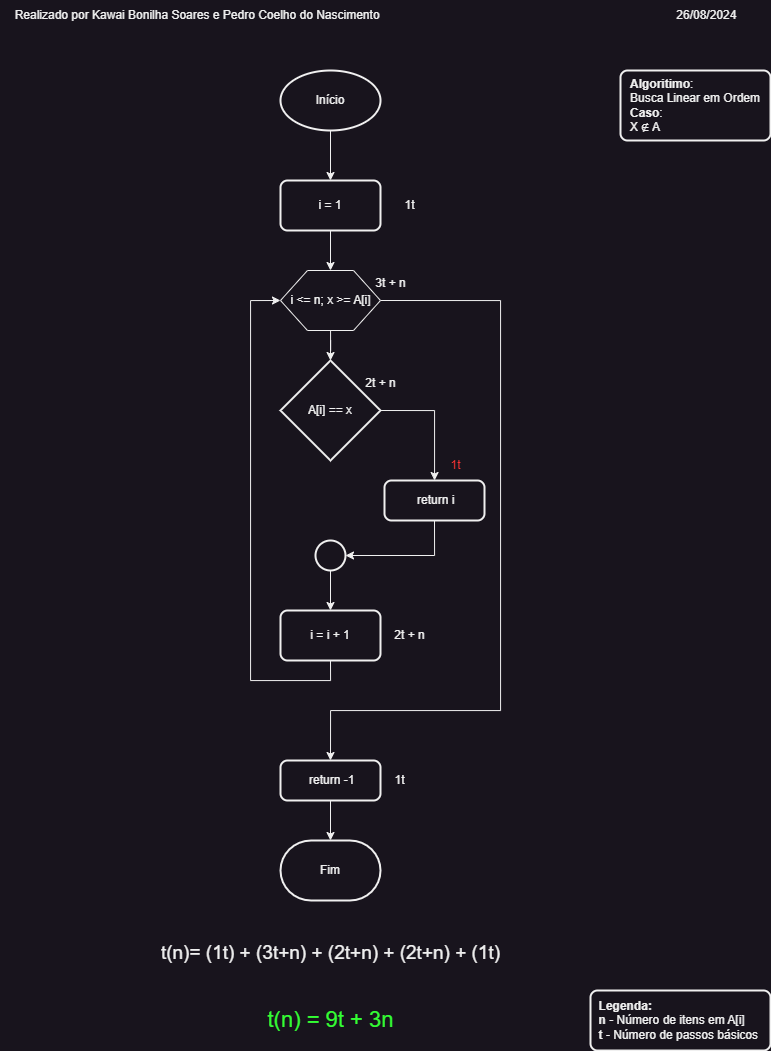

The diagram above was exported from draw.io. Its source (the exported page's mxGraphModel, read from the mxfile embedded in the PNG):
<mxGraphModel dx="1013" dy="1127" grid="1" gridSize="10" guides="1" tooltips="1" connect="1" arrows="1" fold="1" page="1" pageScale="1" pageWidth="827" pageHeight="1169" math="0" shadow="0">
  <root>
    <mxCell id="0" />
    <mxCell id="1" parent="0" />
    <mxCell id="rpsHXBYc8rUUvr6K4vlZ-15" style="edgeStyle=orthogonalEdgeStyle;rounded=0;orthogonalLoop=1;jettySize=auto;html=1;" edge="1" parent="1" source="rpsHXBYc8rUUvr6K4vlZ-1" target="rpsHXBYc8rUUvr6K4vlZ-2">
      <mxGeometry relative="1" as="geometry" />
    </mxCell>
    <mxCell id="rpsHXBYc8rUUvr6K4vlZ-1" value="Início" style="strokeWidth=2;html=1;shape=mxgraph.flowchart.start_1;whiteSpace=wrap;" vertex="1" parent="1">
      <mxGeometry x="310" y="120" width="100" height="60" as="geometry" />
    </mxCell>
    <mxCell id="rpsHXBYc8rUUvr6K4vlZ-16" style="edgeStyle=orthogonalEdgeStyle;rounded=0;orthogonalLoop=1;jettySize=auto;html=1;" edge="1" parent="1" source="rpsHXBYc8rUUvr6K4vlZ-2" target="rpsHXBYc8rUUvr6K4vlZ-4">
      <mxGeometry relative="1" as="geometry" />
    </mxCell>
    <mxCell id="rpsHXBYc8rUUvr6K4vlZ-2" value="i = 1" style="rounded=1;whiteSpace=wrap;html=1;absoluteArcSize=1;arcSize=14;strokeWidth=2;" vertex="1" parent="1">
      <mxGeometry x="310" y="230" width="100" height="50" as="geometry" />
    </mxCell>
    <mxCell id="rpsHXBYc8rUUvr6K4vlZ-10" style="edgeStyle=orthogonalEdgeStyle;rounded=0;orthogonalLoop=1;jettySize=auto;html=1;exitX=1;exitY=0.5;exitDx=0;exitDy=0;exitPerimeter=0;" edge="1" parent="1" source="rpsHXBYc8rUUvr6K4vlZ-3" target="rpsHXBYc8rUUvr6K4vlZ-5">
      <mxGeometry relative="1" as="geometry" />
    </mxCell>
    <mxCell id="rpsHXBYc8rUUvr6K4vlZ-3" value="A[i] == x" style="strokeWidth=2;html=1;shape=mxgraph.flowchart.decision;whiteSpace=wrap;" vertex="1" parent="1">
      <mxGeometry x="310" y="410" width="100" height="100" as="geometry" />
    </mxCell>
    <mxCell id="rpsHXBYc8rUUvr6K4vlZ-14" style="edgeStyle=orthogonalEdgeStyle;rounded=0;orthogonalLoop=1;jettySize=auto;html=1;exitX=1;exitY=0.5;exitDx=0;exitDy=0;entryX=0.5;entryY=0;entryDx=0;entryDy=0;" edge="1" parent="1" source="rpsHXBYc8rUUvr6K4vlZ-4" target="rpsHXBYc8rUUvr6K4vlZ-9">
      <mxGeometry relative="1" as="geometry">
        <Array as="points">
          <mxPoint x="530" y="350" />
          <mxPoint x="530" y="760" />
          <mxPoint x="360" y="760" />
        </Array>
      </mxGeometry>
    </mxCell>
    <mxCell id="rpsHXBYc8rUUvr6K4vlZ-4" value="i &amp;lt;= n; x &amp;gt;= A[i]" style="verticalLabelPosition=middle;verticalAlign=middle;html=1;shape=hexagon;perimeter=hexagonPerimeter2;arcSize=6;size=0.27;labelPosition=center;align=center;" vertex="1" parent="1">
      <mxGeometry x="310" y="320" width="100" height="60" as="geometry" />
    </mxCell>
    <mxCell id="rpsHXBYc8rUUvr6K4vlZ-5" value="&amp;nbsp;return i" style="rounded=1;whiteSpace=wrap;html=1;absoluteArcSize=1;arcSize=14;strokeWidth=2;" vertex="1" parent="1">
      <mxGeometry x="414" y="530" width="100" height="40" as="geometry" />
    </mxCell>
    <mxCell id="rpsHXBYc8rUUvr6K4vlZ-12" style="edgeStyle=orthogonalEdgeStyle;rounded=0;orthogonalLoop=1;jettySize=auto;html=1;entryX=0.5;entryY=0;entryDx=0;entryDy=0;" edge="1" parent="1" source="rpsHXBYc8rUUvr6K4vlZ-6" target="rpsHXBYc8rUUvr6K4vlZ-7">
      <mxGeometry relative="1" as="geometry" />
    </mxCell>
    <mxCell id="rpsHXBYc8rUUvr6K4vlZ-6" value="" style="strokeWidth=2;html=1;shape=mxgraph.flowchart.start_2;whiteSpace=wrap;" vertex="1" parent="1">
      <mxGeometry x="345" y="590" width="30" height="30" as="geometry" />
    </mxCell>
    <mxCell id="rpsHXBYc8rUUvr6K4vlZ-8" style="edgeStyle=orthogonalEdgeStyle;rounded=0;orthogonalLoop=1;jettySize=auto;html=1;exitX=0.5;exitY=1;exitDx=0;exitDy=0;entryX=0;entryY=0.5;entryDx=0;entryDy=0;" edge="1" parent="1" source="rpsHXBYc8rUUvr6K4vlZ-7" target="rpsHXBYc8rUUvr6K4vlZ-4">
      <mxGeometry relative="1" as="geometry">
        <Array as="points">
          <mxPoint x="360" y="730" />
          <mxPoint x="280" y="730" />
          <mxPoint x="280" y="350" />
        </Array>
      </mxGeometry>
    </mxCell>
    <mxCell id="rpsHXBYc8rUUvr6K4vlZ-7" value="i = i + 1" style="rounded=1;whiteSpace=wrap;html=1;absoluteArcSize=1;arcSize=14;strokeWidth=2;" vertex="1" parent="1">
      <mxGeometry x="310" y="660" width="100" height="50" as="geometry" />
    </mxCell>
    <mxCell id="rpsHXBYc8rUUvr6K4vlZ-18" style="edgeStyle=orthogonalEdgeStyle;rounded=0;orthogonalLoop=1;jettySize=auto;html=1;" edge="1" parent="1" source="rpsHXBYc8rUUvr6K4vlZ-9" target="rpsHXBYc8rUUvr6K4vlZ-17">
      <mxGeometry relative="1" as="geometry" />
    </mxCell>
    <mxCell id="rpsHXBYc8rUUvr6K4vlZ-9" value="&amp;nbsp;return -1" style="rounded=1;whiteSpace=wrap;html=1;absoluteArcSize=1;arcSize=14;strokeWidth=2;" vertex="1" parent="1">
      <mxGeometry x="310" y="810" width="100" height="40" as="geometry" />
    </mxCell>
    <mxCell id="rpsHXBYc8rUUvr6K4vlZ-11" style="edgeStyle=orthogonalEdgeStyle;rounded=0;orthogonalLoop=1;jettySize=auto;html=1;exitX=0.5;exitY=1;exitDx=0;exitDy=0;entryX=1;entryY=0.5;entryDx=0;entryDy=0;entryPerimeter=0;" edge="1" parent="1" source="rpsHXBYc8rUUvr6K4vlZ-5" target="rpsHXBYc8rUUvr6K4vlZ-6">
      <mxGeometry relative="1" as="geometry" />
    </mxCell>
    <mxCell id="rpsHXBYc8rUUvr6K4vlZ-13" style="edgeStyle=orthogonalEdgeStyle;rounded=0;orthogonalLoop=1;jettySize=auto;html=1;entryX=0.5;entryY=0;entryDx=0;entryDy=0;entryPerimeter=0;" edge="1" parent="1" source="rpsHXBYc8rUUvr6K4vlZ-4" target="rpsHXBYc8rUUvr6K4vlZ-3">
      <mxGeometry relative="1" as="geometry" />
    </mxCell>
    <mxCell id="rpsHXBYc8rUUvr6K4vlZ-17" value="Fim" style="strokeWidth=2;html=1;shape=mxgraph.flowchart.terminator;whiteSpace=wrap;" vertex="1" parent="1">
      <mxGeometry x="310" y="890" width="100" height="60" as="geometry" />
    </mxCell>
    <mxCell id="rpsHXBYc8rUUvr6K4vlZ-20" value="1t" style="text;html=1;align=center;verticalAlign=middle;resizable=0;points=[];autosize=1;strokeColor=none;fillColor=none;" vertex="1" parent="1">
      <mxGeometry x="424" y="240" width="30" height="30" as="geometry" />
    </mxCell>
    <mxCell id="rpsHXBYc8rUUvr6K4vlZ-21" value="3t + n" style="text;html=1;align=center;verticalAlign=middle;resizable=0;points=[];autosize=1;strokeColor=none;fillColor=none;" vertex="1" parent="1">
      <mxGeometry x="395" y="318" width="50" height="30" as="geometry" />
    </mxCell>
    <mxCell id="rpsHXBYc8rUUvr6K4vlZ-22" value="2t + n" style="text;html=1;align=center;verticalAlign=middle;resizable=0;points=[];autosize=1;strokeColor=none;fillColor=none;" vertex="1" parent="1">
      <mxGeometry x="385" y="418" width="50" height="30" as="geometry" />
    </mxCell>
    <mxCell id="rpsHXBYc8rUUvr6K4vlZ-23" value="&lt;font color=&quot;#ff3333&quot;&gt;1t&lt;/font&gt;" style="text;html=1;align=center;verticalAlign=middle;resizable=0;points=[];autosize=1;strokeColor=none;fillColor=none;" vertex="1" parent="1">
      <mxGeometry x="470" y="500" width="30" height="30" as="geometry" />
    </mxCell>
    <mxCell id="rpsHXBYc8rUUvr6K4vlZ-25" value="2t + n" style="text;html=1;align=center;verticalAlign=middle;resizable=0;points=[];autosize=1;strokeColor=none;fillColor=none;" vertex="1" parent="1">
      <mxGeometry x="414" y="670" width="50" height="30" as="geometry" />
    </mxCell>
    <mxCell id="rpsHXBYc8rUUvr6K4vlZ-26" value="1t" style="text;html=1;align=center;verticalAlign=middle;resizable=0;points=[];autosize=1;strokeColor=none;fillColor=none;" vertex="1" parent="1">
      <mxGeometry x="414" y="815" width="30" height="30" as="geometry" />
    </mxCell>
    <mxCell id="rpsHXBYc8rUUvr6K4vlZ-27" value="&lt;font style=&quot;font-size: 19px;&quot;&gt;&lt;span class=&quot;base&quot;&gt;&lt;span class=&quot;mord mathnormal&quot;&gt;t&lt;/span&gt;&lt;span class=&quot;mopen&quot;&gt;(&lt;/span&gt;&lt;span class=&quot;mord mathnormal&quot;&gt;n&lt;/span&gt;&lt;span class=&quot;mclose&quot;&gt;)&lt;/span&gt;&lt;span class=&quot;mspace&quot;&gt;&lt;/span&gt;&lt;span class=&quot;mrel&quot;&gt;=&amp;nbsp;&lt;/span&gt;&lt;span class=&quot;mspace&quot;&gt;&lt;/span&gt;&lt;/span&gt;&lt;span class=&quot;base&quot;&gt;&lt;span class=&quot;strut&quot;&gt;&lt;/span&gt;&lt;span class=&quot;mopen&quot;&gt;(&lt;/span&gt;&lt;span class=&quot;mord&quot;&gt;1&lt;/span&gt;&lt;span class=&quot;mord mathnormal&quot;&gt;t&lt;/span&gt;&lt;span class=&quot;mclose&quot;&gt;)&amp;nbsp;&lt;/span&gt;&lt;span class=&quot;mspace&quot;&gt;&lt;/span&gt;&lt;span class=&quot;mbin&quot;&gt;+&amp;nbsp;&lt;/span&gt;&lt;span class=&quot;mspace&quot;&gt;&lt;/span&gt;&lt;/span&gt;&lt;span class=&quot;base&quot;&gt;&lt;span class=&quot;strut&quot;&gt;&lt;/span&gt;&lt;span class=&quot;mopen&quot;&gt;(&lt;/span&gt;&lt;span class=&quot;mord&quot;&gt;3&lt;/span&gt;&lt;span class=&quot;mord mathnormal&quot;&gt;t&lt;/span&gt;&lt;span class=&quot;mspace&quot;&gt;&lt;/span&gt;&lt;span class=&quot;mbin&quot;&gt;+&lt;/span&gt;&lt;span class=&quot;mspace&quot;&gt;&lt;/span&gt;&lt;/span&gt;&lt;span class=&quot;base&quot;&gt;&lt;span class=&quot;strut&quot;&gt;&lt;/span&gt;&lt;span class=&quot;mord mathnormal&quot;&gt;n&lt;/span&gt;&lt;span class=&quot;mclose&quot;&gt;)&amp;nbsp;&lt;/span&gt;&lt;span class=&quot;mspace&quot;&gt;&lt;/span&gt;&lt;span class=&quot;mbin&quot;&gt;+&amp;nbsp;&lt;/span&gt;&lt;span class=&quot;mspace&quot;&gt;&lt;/span&gt;&lt;/span&gt;&lt;span class=&quot;base&quot;&gt;&lt;span class=&quot;strut&quot;&gt;&lt;/span&gt;&lt;span class=&quot;mopen&quot;&gt;(&lt;/span&gt;&lt;span class=&quot;mord&quot;&gt;2&lt;/span&gt;&lt;span class=&quot;mord mathnormal&quot;&gt;t&lt;/span&gt;&lt;span class=&quot;mspace&quot;&gt;&lt;/span&gt;&lt;span class=&quot;mbin&quot;&gt;+&lt;/span&gt;&lt;span class=&quot;mspace&quot;&gt;&lt;/span&gt;&lt;/span&gt;&lt;span class=&quot;base&quot;&gt;&lt;span class=&quot;strut&quot;&gt;&lt;/span&gt;&lt;span class=&quot;mord mathnormal&quot;&gt;n&lt;/span&gt;&lt;span class=&quot;mclose&quot;&gt;)&amp;nbsp;&lt;/span&gt;&lt;span class=&quot;mspace&quot;&gt;&lt;/span&gt;&lt;span class=&quot;mbin&quot;&gt;+&amp;nbsp;&lt;/span&gt;&lt;span class=&quot;mspace&quot;&gt;&lt;/span&gt;&lt;/span&gt;&lt;span class=&quot;base&quot;&gt;&lt;span class=&quot;strut&quot;&gt;&lt;/span&gt;&lt;span class=&quot;mopen&quot;&gt;(&lt;/span&gt;&lt;span class=&quot;mord&quot;&gt;2&lt;/span&gt;&lt;span class=&quot;mord mathnormal&quot;&gt;t&lt;/span&gt;&lt;span class=&quot;mspace&quot;&gt;&lt;/span&gt;&lt;span class=&quot;mbin&quot;&gt;+&lt;/span&gt;&lt;span class=&quot;mspace&quot;&gt;&lt;/span&gt;&lt;/span&gt;&lt;span class=&quot;base&quot;&gt;&lt;span class=&quot;strut&quot;&gt;&lt;/span&gt;&lt;span class=&quot;mord mathnormal&quot;&gt;n&lt;/span&gt;&lt;span class=&quot;mclose&quot;&gt;)&amp;nbsp;&lt;/span&gt;&lt;span class=&quot;mspace&quot;&gt;&lt;/span&gt;&lt;span class=&quot;mbin&quot;&gt;+&amp;nbsp;&lt;/span&gt;&lt;span class=&quot;mspace&quot;&gt;&lt;/span&gt;&lt;/span&gt;&lt;span class=&quot;base&quot;&gt;&lt;span class=&quot;strut&quot;&gt;&lt;/span&gt;&lt;span class=&quot;mopen&quot;&gt;(&lt;/span&gt;&lt;span class=&quot;mord&quot;&gt;1&lt;/span&gt;&lt;span class=&quot;mord mathnormal&quot;&gt;t&lt;/span&gt;&lt;span class=&quot;mclose&quot;&gt;)&lt;/span&gt;&lt;/span&gt;&lt;/font&gt;" style="text;html=1;align=center;verticalAlign=middle;resizable=0;points=[];autosize=1;strokeColor=none;fillColor=none;" vertex="1" parent="1">
      <mxGeometry x="180" y="983" width="360" height="40" as="geometry" />
    </mxCell>
    <mxCell id="rpsHXBYc8rUUvr6K4vlZ-28" value="&lt;font color=&quot;#33ff33&quot; style=&quot;font-size: 22px;&quot;&gt;&lt;span class=&quot;base&quot;&gt;&lt;span class=&quot;mord mathnormal&quot;&gt;t&lt;/span&gt;&lt;span class=&quot;mopen&quot;&gt;(&lt;/span&gt;&lt;span class=&quot;mord mathnormal&quot;&gt;n&lt;/span&gt;&lt;span class=&quot;mclose&quot;&gt;)&amp;nbsp;&lt;/span&gt;&lt;span class=&quot;mrel&quot;&gt;=&amp;nbsp;&lt;/span&gt;&lt;span class=&quot;mspace&quot;&gt;&lt;/span&gt;&lt;/span&gt;&lt;span class=&quot;base&quot;&gt;&lt;span class=&quot;strut&quot;&gt;&lt;/span&gt;&lt;span class=&quot;mord&quot;&gt;9&lt;/span&gt;&lt;span class=&quot;mord mathnormal&quot;&gt;t&amp;nbsp;&lt;/span&gt;&lt;span class=&quot;mspace&quot;&gt;&lt;/span&gt;&lt;span class=&quot;mbin&quot;&gt;+&amp;nbsp;&lt;/span&gt;&lt;span class=&quot;mspace&quot;&gt;&lt;/span&gt;&lt;/span&gt;&lt;span class=&quot;base&quot;&gt;&lt;span class=&quot;strut&quot;&gt;&lt;/span&gt;&lt;span class=&quot;mord&quot;&gt;3&lt;/span&gt;&lt;span class=&quot;mord mathnormal&quot;&gt;n&lt;/span&gt;&lt;/span&gt;&lt;/font&gt;" style="text;html=1;align=center;verticalAlign=middle;resizable=0;points=[];autosize=1;strokeColor=none;fillColor=none;" vertex="1" parent="1">
      <mxGeometry x="285" y="1050" width="150" height="40" as="geometry" />
    </mxCell>
    <mxCell id="rpsHXBYc8rUUvr6K4vlZ-30" value="&lt;div style=&quot;text-align: justify;&quot;&gt;&lt;span style=&quot;background-color: initial;&quot;&gt;&lt;b&gt;Legenda:&lt;/b&gt;&lt;/span&gt;&lt;/div&gt;&lt;div style=&quot;text-align: justify;&quot;&gt;&lt;b&gt;n &lt;/b&gt;- Número de itens em A[i]&lt;/div&gt;&lt;div style=&quot;text-align: justify;&quot;&gt;&lt;b&gt;t &lt;/b&gt;- Número de passos básicos&lt;span style=&quot;background-color: initial;&quot;&gt;&amp;nbsp;&lt;/span&gt;&lt;/div&gt;" style="rounded=1;whiteSpace=wrap;html=1;absoluteArcSize=1;arcSize=14;strokeWidth=2;" vertex="1" parent="1">
      <mxGeometry x="620" y="1040" width="180" height="60" as="geometry" />
    </mxCell>
    <mxCell id="rpsHXBYc8rUUvr6K4vlZ-31" value="Realizado por Kawai Bonilha&amp;nbsp;Soares e Pedro Coelho do Nascimento&amp;nbsp; &amp;nbsp; &amp;nbsp; &amp;nbsp; &amp;nbsp; &amp;nbsp; &amp;nbsp; &amp;nbsp; &amp;nbsp; &amp;nbsp; &amp;nbsp; &amp;nbsp; &amp;nbsp; &amp;nbsp; &amp;nbsp; &amp;nbsp; &amp;nbsp; &amp;nbsp; &amp;nbsp; &amp;nbsp; &amp;nbsp; &amp;nbsp; &amp;nbsp; &amp;nbsp; &amp;nbsp; &amp;nbsp; &amp;nbsp; &amp;nbsp; &amp;nbsp; &amp;nbsp; &amp;nbsp; &amp;nbsp; &amp;nbsp; &amp;nbsp; &amp;nbsp; &amp;nbsp; &amp;nbsp; &amp;nbsp; &amp;nbsp; &amp;nbsp; &amp;nbsp; &amp;nbsp; &amp;nbsp; &amp;nbsp; &amp;nbsp;26/08/2024" style="text;html=1;align=center;verticalAlign=middle;resizable=0;points=[];autosize=1;strokeColor=none;fillColor=none;" vertex="1" parent="1">
      <mxGeometry x="30" y="50" width="750" height="30" as="geometry" />
    </mxCell>
    <mxCell id="rpsHXBYc8rUUvr6K4vlZ-32" value="&lt;div style=&quot;text-align: justify;&quot;&gt;&lt;span style=&quot;background-color: initial;&quot;&gt;&lt;b&gt;Algoritimo&lt;/b&gt;:&amp;nbsp;&lt;/span&gt;&lt;/div&gt;&lt;div style=&quot;text-align: justify;&quot;&gt;&lt;span style=&quot;background-color: initial;&quot;&gt;Busca Linear em Ordem&lt;/span&gt;&lt;/div&gt;&lt;div style=&quot;text-align: justify;&quot;&gt;&lt;span style=&quot;background-color: initial;&quot;&gt;&lt;b&gt;Caso&lt;/b&gt;:&lt;/span&gt;&lt;/div&gt;&lt;div style=&quot;text-align: justify;&quot;&gt;X ∉ A&lt;/div&gt;" style="rounded=1;whiteSpace=wrap;html=1;absoluteArcSize=1;arcSize=14;strokeWidth=2;" vertex="1" parent="1">
      <mxGeometry x="650" y="120" width="150" height="70" as="geometry" />
    </mxCell>
  </root>
</mxGraphModel>